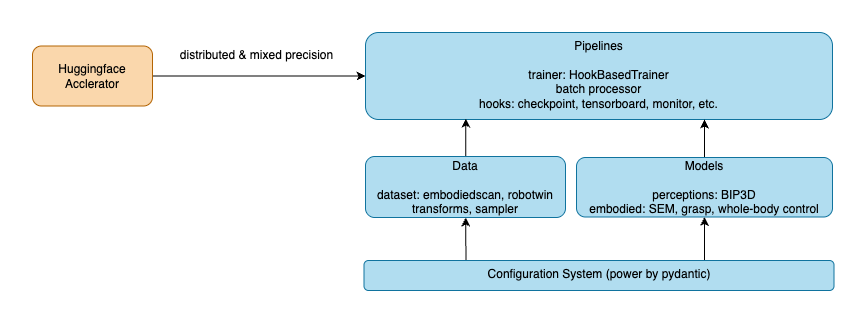

The diagram above was exported from draw.io. Its source (the exported page's mxGraphModel, read from the mxfile embedded in the PNG):
<mxGraphModel dx="918" dy="511" grid="0" gridSize="10" guides="1" tooltips="1" connect="1" arrows="1" fold="1" page="1" pageScale="1" pageWidth="3300" pageHeight="4681" math="0" shadow="0">
  <root>
    <mxCell id="0" />
    <mxCell id="1" parent="0" />
    <mxCell id="-VkG8zTXAB6vFGgJqIn6-1" value="Pipelines&lt;div&gt;&lt;br&gt;&lt;/div&gt;&lt;div&gt;trainer: HookBasedTrainer&lt;/div&gt;&lt;div&gt;batch processor&lt;/div&gt;&lt;div&gt;hooks: checkpoint, tensorboard, monitor, etc.&lt;/div&gt;" style="rounded=1;whiteSpace=wrap;html=1;verticalAlign=top;fillColor=#b1ddf0;strokeColor=#10739e;" vertex="1" parent="1">
      <mxGeometry x="924" y="215" width="467" height="87" as="geometry" />
    </mxCell>
    <mxCell id="-VkG8zTXAB6vFGgJqIn6-7" value="" style="rounded=0;orthogonalLoop=1;jettySize=auto;html=1;entryX=0.215;entryY=0.989;entryDx=0;entryDy=0;entryPerimeter=0;" edge="1" parent="1" source="-VkG8zTXAB6vFGgJqIn6-3" target="-VkG8zTXAB6vFGgJqIn6-1">
      <mxGeometry relative="1" as="geometry">
        <mxPoint x="1024" y="303" as="targetPoint" />
      </mxGeometry>
    </mxCell>
    <mxCell id="-VkG8zTXAB6vFGgJqIn6-19" value="" style="rounded=0;orthogonalLoop=1;jettySize=auto;html=1;exitX=0.217;exitY=0.111;exitDx=0;exitDy=0;exitPerimeter=0;" edge="1" parent="1" source="-VkG8zTXAB6vFGgJqIn6-6" target="-VkG8zTXAB6vFGgJqIn6-3">
      <mxGeometry relative="1" as="geometry" />
    </mxCell>
    <mxCell id="-VkG8zTXAB6vFGgJqIn6-3" value="Data&lt;div&gt;&lt;br&gt;&lt;/div&gt;&lt;div&gt;dataset: embodiedscan, robotwin&lt;/div&gt;&lt;div&gt;transforms, sampler&lt;/div&gt;" style="rounded=1;whiteSpace=wrap;html=1;fillColor=#b1ddf0;strokeColor=#10739e;" vertex="1" parent="1">
      <mxGeometry x="924" y="339" width="200" height="61" as="geometry" />
    </mxCell>
    <mxCell id="-VkG8zTXAB6vFGgJqIn6-10" value="" style="edgeStyle=orthogonalEdgeStyle;rounded=0;orthogonalLoop=1;jettySize=auto;html=1;entryX=0.726;entryY=1;entryDx=0;entryDy=0;entryPerimeter=0;" edge="1" parent="1" source="-VkG8zTXAB6vFGgJqIn6-4" target="-VkG8zTXAB6vFGgJqIn6-1">
      <mxGeometry relative="1" as="geometry" />
    </mxCell>
    <mxCell id="-VkG8zTXAB6vFGgJqIn6-4" value="Models&lt;div&gt;&lt;br&gt;&lt;/div&gt;&lt;div&gt;perceptions: BIP3D&lt;/div&gt;&lt;div&gt;embodied: SEM, grasp, whole-body control&lt;/div&gt;" style="rounded=1;whiteSpace=wrap;html=1;fillColor=#b1ddf0;strokeColor=#10739e;" vertex="1" parent="1">
      <mxGeometry x="1135" y="340" width="256" height="59.5" as="geometry" />
    </mxCell>
    <mxCell id="-VkG8zTXAB6vFGgJqIn6-12" value="" style="rounded=0;orthogonalLoop=1;jettySize=auto;html=1;" edge="1" parent="1" target="-VkG8zTXAB6vFGgJqIn6-4">
      <mxGeometry relative="1" as="geometry">
        <mxPoint x="1263" y="447" as="sourcePoint" />
      </mxGeometry>
    </mxCell>
    <mxCell id="-VkG8zTXAB6vFGgJqIn6-6" value="Configuration System (power by pydantic)" style="rounded=1;whiteSpace=wrap;html=1;verticalAlign=top;fillColor=#b1ddf0;strokeColor=#10739e;" vertex="1" parent="1">
      <mxGeometry x="922.5" y="443" width="470" height="30" as="geometry" />
    </mxCell>
    <mxCell id="-VkG8zTXAB6vFGgJqIn6-16" style="edgeStyle=orthogonalEdgeStyle;rounded=0;orthogonalLoop=1;jettySize=auto;html=1;" edge="1" parent="1" source="-VkG8zTXAB6vFGgJqIn6-15" target="-VkG8zTXAB6vFGgJqIn6-1">
      <mxGeometry relative="1" as="geometry" />
    </mxCell>
    <mxCell id="-VkG8zTXAB6vFGgJqIn6-15" value="Huggingface Acclerator" style="rounded=1;whiteSpace=wrap;html=1;fillColor=#fad7ac;strokeColor=#b46504;" vertex="1" parent="1">
      <mxGeometry x="591" y="228.5" width="120" height="60" as="geometry" />
    </mxCell>
    <mxCell id="-VkG8zTXAB6vFGgJqIn6-17" value="distributed &amp;amp; mixed precision" style="text;html=1;align=center;verticalAlign=middle;resizable=0;points=[];autosize=1;strokeColor=none;fillColor=none;" vertex="1" parent="1">
      <mxGeometry x="729" y="225" width="171" height="26" as="geometry" />
    </mxCell>
  </root>
</mxGraphModel>